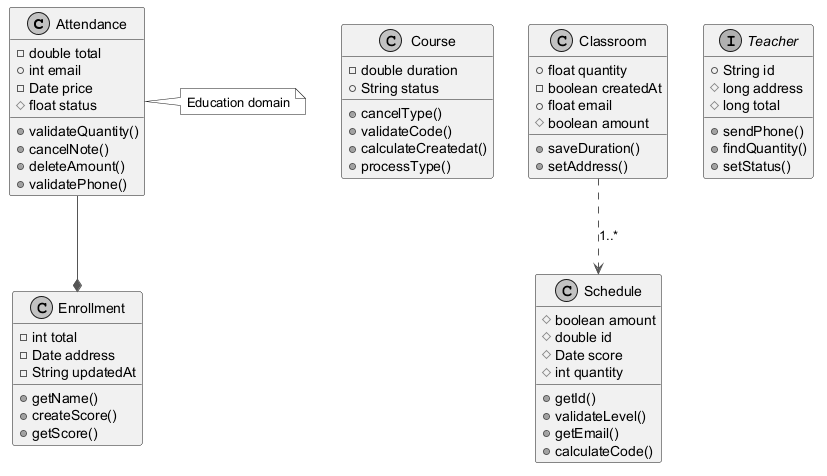

The diagram above was rendered by PlantUML. Its source (embedded in the PNG):
@startuml
skinparam monochrome true
skinparam ArrowColor #555555
class Attendance {
  -double total
  +int email
  -Date price
  #float status
  +validateQuantity()
  +cancelNote()
  +deleteAmount()
  +validatePhone()
}
class Enrollment {
  -int total
  -Date address
  -String updatedAt
  +getName()
  +createScore()
  +getScore()
}
class Course {
  -double duration
  +String status
  +cancelType()
  +validateCode()
  +calculateCreatedat()
  +processType()
}
class Schedule {
  #boolean amount
  #double id
  #Date score
  #int quantity
  +getId()
  +validateLevel()
  +getEmail()
  +calculateCode()
}
interface Teacher {
  +String id
  #long address
  #long total
  +sendPhone()
  +findQuantity()
  +setStatus()
}
class Classroom {
  +float quantity
  -boolean createdAt
  +float email
  #boolean amount
  +saveDuration()
  +setAddress()
}
Attendance --* Enrollment
Classroom ..> Schedule : "1..*"
note right of Attendance : Education domain
@enduml